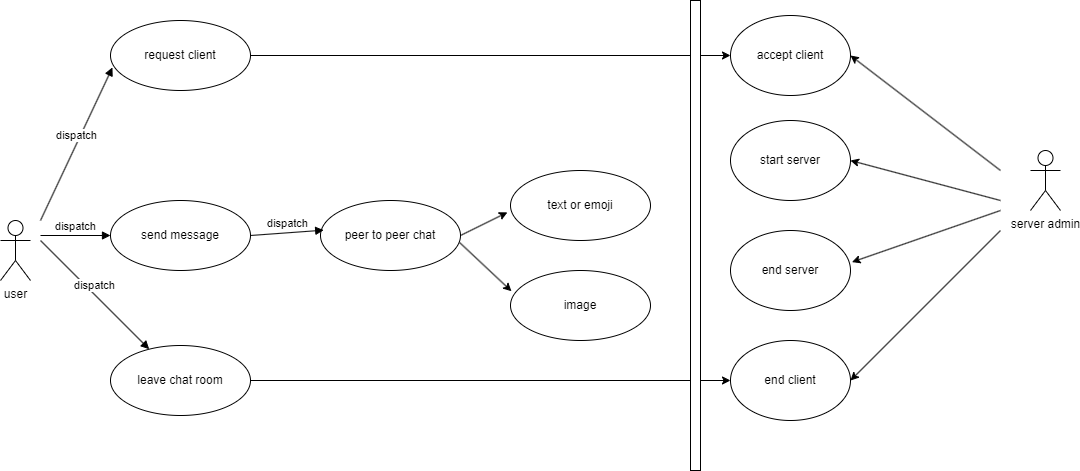

The diagram above was exported from draw.io. Its source (the exported page's mxGraphModel, read from the mxfile embedded in the PNG):
<mxGraphModel dx="1358" dy="586" grid="1" gridSize="10" guides="1" tooltips="1" connect="1" arrows="1" fold="1" page="1" pageScale="1" pageWidth="850" pageHeight="1100" math="0" shadow="0">
  <root>
    <mxCell id="0" />
    <mxCell id="1" parent="0" />
    <mxCell id="g_Q_PTC0V8Wr7W0KAu6X-1" value="user" style="shape=umlActor;verticalLabelPosition=bottom;verticalAlign=top;html=1;" parent="1" vertex="1">
      <mxGeometry x="60" y="300" width="30" height="60" as="geometry" />
    </mxCell>
    <mxCell id="yHy_YzH-AKw9SSGHD69w-11" style="edgeStyle=orthogonalEdgeStyle;rounded=0;orthogonalLoop=1;jettySize=auto;html=1;entryX=0;entryY=0.5;entryDx=0;entryDy=0;" edge="1" parent="1" source="g_Q_PTC0V8Wr7W0KAu6X-2" target="yHy_YzH-AKw9SSGHD69w-5">
      <mxGeometry relative="1" as="geometry">
        <mxPoint x="980" y="125" as="targetPoint" />
      </mxGeometry>
    </mxCell>
    <mxCell id="g_Q_PTC0V8Wr7W0KAu6X-2" value="request client" style="ellipse;whiteSpace=wrap;html=1;" parent="1" vertex="1">
      <mxGeometry x="170" y="100" width="140" height="70" as="geometry" />
    </mxCell>
    <mxCell id="yHy_YzH-AKw9SSGHD69w-14" style="edgeStyle=orthogonalEdgeStyle;rounded=0;orthogonalLoop=1;jettySize=auto;html=1;entryX=0;entryY=0.5;entryDx=0;entryDy=0;" edge="1" parent="1" source="g_Q_PTC0V8Wr7W0KAu6X-3" target="yHy_YzH-AKw9SSGHD69w-6">
      <mxGeometry relative="1" as="geometry" />
    </mxCell>
    <mxCell id="g_Q_PTC0V8Wr7W0KAu6X-3" value="leave chat room" style="ellipse;whiteSpace=wrap;html=1;" parent="1" vertex="1">
      <mxGeometry x="170" y="425" width="140" height="70" as="geometry" />
    </mxCell>
    <mxCell id="g_Q_PTC0V8Wr7W0KAu6X-4" value="send message" style="ellipse;whiteSpace=wrap;html=1;" parent="1" vertex="1">
      <mxGeometry x="170" y="280" width="140" height="70" as="geometry" />
    </mxCell>
    <mxCell id="g_Q_PTC0V8Wr7W0KAu6X-7" value="" style="html=1;points=[[0,0,0,0,5],[0,1,0,0,-5],[1,0,0,0,5],[1,1,0,0,-5]];perimeter=orthogonalPerimeter;outlineConnect=0;targetShapes=umlLifeline;portConstraint=eastwest;newEdgeStyle={&quot;curved&quot;:0,&quot;rounded&quot;:0};" parent="1" vertex="1">
      <mxGeometry x="750" y="80" width="10" height="470" as="geometry" />
    </mxCell>
    <mxCell id="g_Q_PTC0V8Wr7W0KAu6X-8" value="dispatch" style="html=1;verticalAlign=bottom;endArrow=block;curved=0;rounded=0;entryX=0.014;entryY=0.671;entryDx=0;entryDy=0;entryPerimeter=0;" parent="1" target="g_Q_PTC0V8Wr7W0KAu6X-2" edge="1">
      <mxGeometry width="80" relative="1" as="geometry">
        <mxPoint x="100" y="300" as="sourcePoint" />
        <mxPoint x="270" y="230" as="targetPoint" />
      </mxGeometry>
    </mxCell>
    <mxCell id="g_Q_PTC0V8Wr7W0KAu6X-9" value="dispatch" style="html=1;verticalAlign=bottom;endArrow=block;curved=0;rounded=0;" parent="1" target="g_Q_PTC0V8Wr7W0KAu6X-3" edge="1">
      <mxGeometry width="80" relative="1" as="geometry">
        <mxPoint x="100" y="320" as="sourcePoint" />
        <mxPoint x="297" y="147" as="targetPoint" />
      </mxGeometry>
    </mxCell>
    <mxCell id="g_Q_PTC0V8Wr7W0KAu6X-20" value="peer to peer chat" style="ellipse;whiteSpace=wrap;html=1;" parent="1" vertex="1">
      <mxGeometry x="380" y="280" width="140" height="70" as="geometry" />
    </mxCell>
    <mxCell id="g_Q_PTC0V8Wr7W0KAu6X-27" value="dispatch" style="html=1;verticalAlign=bottom;endArrow=block;curved=0;rounded=0;exitX=1;exitY=0.5;exitDx=0;exitDy=0;entryX=0.023;entryY=0.424;entryDx=0;entryDy=0;entryPerimeter=0;" parent="1" target="g_Q_PTC0V8Wr7W0KAu6X-20" edge="1" source="g_Q_PTC0V8Wr7W0KAu6X-4">
      <mxGeometry width="80" relative="1" as="geometry">
        <mxPoint x="440" y="416.27" as="sourcePoint" />
        <mxPoint x="531.72" y="360" as="targetPoint" />
      </mxGeometry>
    </mxCell>
    <mxCell id="g_Q_PTC0V8Wr7W0KAu6X-28" value="dispatch" style="html=1;verticalAlign=bottom;endArrow=block;curved=0;rounded=0;entryX=0;entryY=0.5;entryDx=0;entryDy=0;" parent="1" target="g_Q_PTC0V8Wr7W0KAu6X-4" edge="1">
      <mxGeometry width="80" relative="1" as="geometry">
        <mxPoint x="100" y="315" as="sourcePoint" />
        <mxPoint x="314" y="266" as="targetPoint" />
      </mxGeometry>
    </mxCell>
    <mxCell id="g_Q_PTC0V8Wr7W0KAu6X-32" value="text or emoji" style="ellipse;whiteSpace=wrap;html=1;" parent="1" vertex="1">
      <mxGeometry x="570" y="250" width="140" height="70" as="geometry" />
    </mxCell>
    <mxCell id="g_Q_PTC0V8Wr7W0KAu6X-33" value="image" style="ellipse;whiteSpace=wrap;html=1;" parent="1" vertex="1">
      <mxGeometry x="570" y="350" width="140" height="70" as="geometry" />
    </mxCell>
    <mxCell id="g_Q_PTC0V8Wr7W0KAu6X-37" style="rounded=0;orthogonalLoop=1;jettySize=auto;html=1;entryX=-0.022;entryY=0.598;entryDx=0;entryDy=0;entryPerimeter=0;exitX=1;exitY=0.5;exitDx=0;exitDy=0;" parent="1" source="g_Q_PTC0V8Wr7W0KAu6X-20" target="g_Q_PTC0V8Wr7W0KAu6X-32" edge="1">
      <mxGeometry relative="1" as="geometry" />
    </mxCell>
    <mxCell id="g_Q_PTC0V8Wr7W0KAu6X-38" style="rounded=0;orthogonalLoop=1;jettySize=auto;html=1;entryX=0.007;entryY=0.296;entryDx=0;entryDy=0;entryPerimeter=0;exitX=0.994;exitY=0.601;exitDx=0;exitDy=0;exitPerimeter=0;" parent="1" source="g_Q_PTC0V8Wr7W0KAu6X-20" target="g_Q_PTC0V8Wr7W0KAu6X-33" edge="1">
      <mxGeometry relative="1" as="geometry" />
    </mxCell>
    <mxCell id="yHy_YzH-AKw9SSGHD69w-1" value="server admin" style="shape=umlActor;verticalLabelPosition=bottom;verticalAlign=top;html=1;" vertex="1" parent="1">
      <mxGeometry x="1090" y="230" width="30" height="60" as="geometry" />
    </mxCell>
    <mxCell id="yHy_YzH-AKw9SSGHD69w-2" value="start server" style="ellipse;whiteSpace=wrap;html=1;" vertex="1" parent="1">
      <mxGeometry x="790" y="200" width="120" height="80" as="geometry" />
    </mxCell>
    <mxCell id="yHy_YzH-AKw9SSGHD69w-4" value="" style="endArrow=classic;html=1;rounded=0;entryX=1;entryY=0.5;entryDx=0;entryDy=0;" edge="1" parent="1" target="yHy_YzH-AKw9SSGHD69w-5">
      <mxGeometry width="50" height="50" relative="1" as="geometry">
        <mxPoint x="1060" y="250" as="sourcePoint" />
        <mxPoint x="1000" y="140" as="targetPoint" />
      </mxGeometry>
    </mxCell>
    <mxCell id="yHy_YzH-AKw9SSGHD69w-5" value="accept client" style="ellipse;whiteSpace=wrap;html=1;" vertex="1" parent="1">
      <mxGeometry x="790" y="95" width="120" height="80" as="geometry" />
    </mxCell>
    <mxCell id="yHy_YzH-AKw9SSGHD69w-6" value="end client" style="ellipse;whiteSpace=wrap;html=1;" vertex="1" parent="1">
      <mxGeometry x="790" y="420" width="120" height="80" as="geometry" />
    </mxCell>
    <mxCell id="yHy_YzH-AKw9SSGHD69w-8" value="" style="endArrow=classic;html=1;rounded=0;entryX=1;entryY=0.5;entryDx=0;entryDy=0;" edge="1" parent="1" target="yHy_YzH-AKw9SSGHD69w-2">
      <mxGeometry width="50" height="50" relative="1" as="geometry">
        <mxPoint x="1060" y="280" as="sourcePoint" />
        <mxPoint x="1010" y="270" as="targetPoint" />
      </mxGeometry>
    </mxCell>
    <mxCell id="yHy_YzH-AKw9SSGHD69w-9" value="" style="endArrow=classic;html=1;rounded=0;entryX=1;entryY=0.5;entryDx=0;entryDy=0;" edge="1" parent="1" target="yHy_YzH-AKw9SSGHD69w-6">
      <mxGeometry width="50" height="50" relative="1" as="geometry">
        <mxPoint x="1060" y="310" as="sourcePoint" />
        <mxPoint x="1000" y="400" as="targetPoint" />
      </mxGeometry>
    </mxCell>
    <mxCell id="yHy_YzH-AKw9SSGHD69w-15" value="end server" style="ellipse;whiteSpace=wrap;html=1;" vertex="1" parent="1">
      <mxGeometry x="790" y="310" width="120" height="80" as="geometry" />
    </mxCell>
    <mxCell id="yHy_YzH-AKw9SSGHD69w-16" value="" style="endArrow=classic;html=1;rounded=0;entryX=1.012;entryY=0.395;entryDx=0;entryDy=0;entryPerimeter=0;" edge="1" parent="1" target="yHy_YzH-AKw9SSGHD69w-15">
      <mxGeometry width="50" height="50" relative="1" as="geometry">
        <mxPoint x="1060" y="290" as="sourcePoint" />
        <mxPoint x="920" y="250" as="targetPoint" />
      </mxGeometry>
    </mxCell>
  </root>
</mxGraphModel>